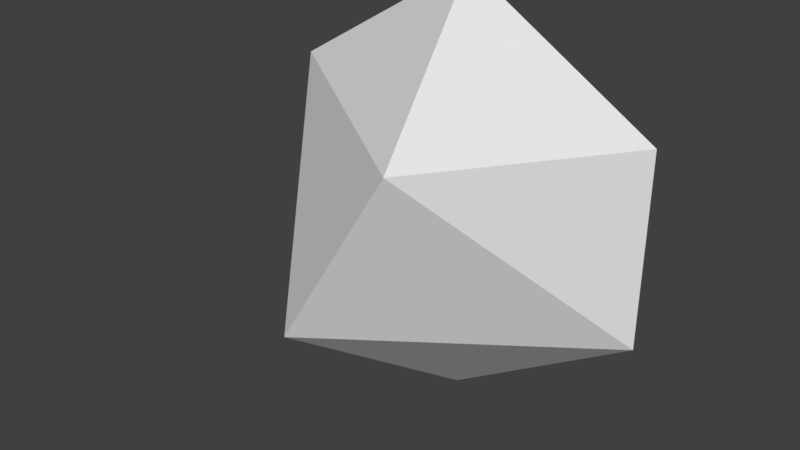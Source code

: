 # Source: FloatingIsland.blend  (saved by Blender 2.79.0; exported with 4.5.12 LTS)
import bpy
from mathutils import Matrix  # noqa: F401  (used for matrix-valued properties, if any)

bpy.ops.wm.read_factory_settings(use_empty=True)
scene = bpy.context.scene
scene.name = 'Scene'

# ---- collections
col_collection_1 = bpy.data.collections.new('Collection 1'); scene.collection.children.link(col_collection_1)

# ---- world
world_world = bpy.data.worlds.new('World'); scene.world = world_world
world_world.color = (0.05088, 0.05088, 0.05088)
world_world.use_sun_shadow = False
world_world.sun_shadow_jitter_overblur = 0.0
world_world.cycles.sampling_method = 'MANUAL'

# ---- meshes
me_icosphere = bpy.data.meshes.new('Icosphere')
me_icosphere.from_pydata([(0.0, 0.0, -1.0), (0.8931, -0.005136, -0.4472), (-0.2764, -0.8506, -0.4472), (-0.8944, 0.0, -0.4472), (-0.008175, 0.002649, -0.01605), (0.03382, 0.002361, -0.01605), (0.2764, -0.8506, 0.4472), (-0.9, 0.005346, 0.4472), (-0.0226, 0.001955, 0.01605), (0.01167, 0.002649, 0.01605), (0.8944, 0.0, 0.4472), (0.0, 0.0, 1.0)], [], [(0, 1, 2), (1, 0, 5), (0, 2, 3), (0, 3, 4), (0, 4, 5), (1, 5, 10), (2, 1, 6), (3, 2, 7), (4, 3, 8), (5, 4, 9), (1, 10, 6), (2, 6, 7), (3, 7, 8), (4, 8, 9), (5, 9, 10), (6, 10, 11), (7, 6, 11), (8, 7, 11), (9, 8, 11), (10, 9, 11)])
me_icosphere.use_remesh_preserve_volume = False
me_icosphere.use_remesh_preserve_attributes = False
me_icosphere.use_mirror_vertex_groups = False
me_icosphere.update()

# ---- objects
ob_icosphere = bpy.data.objects.new('Icosphere', me_icosphere)

# ---- transforms, parenting, visibility, modifiers, constraints
ob_icosphere.location = (9.678, 0.2065, -4.731)
ob_icosphere.lineart.crease_threshold = 0.0

# ---- collection membership
col_collection_1.objects.link(ob_icosphere)

# ---- scene / render settings (as saved in the file)
scene.frame_start = 1; scene.frame_end = 250; scene.frame_set(3)
scene.render.engine = 'BLENDER_EEVEE_NEXT'
scene.render.resolution_percentage = 50
scene.render.dither_intensity = 0.0
scene.cycles.use_denoising = False
scene.cycles.samples = 128
scene.cycles.sampling_pattern = 'TABULATED_SOBOL'
scene.cycles.use_adaptive_sampling = False
scene.cycles.use_light_tree = False
scene.cycles.blur_glossy = 0.0
scene.cycles.sample_clamp_indirect = 0.0
scene.view_settings.view_transform = 'Standard'
bpy.context.view_layer.update()

# ---- added for rendering (the .blend has no active camera and no usable light): camera, sun
cam_auto = bpy.data.cameras.new('AutoCamera')
cam_auto.lens = 50.0
cam_auto.sensor_width = 36.0
cam_auto.clip_end = 1000.0
ob_auto_camera = bpy.data.objects.new('AutoCamera', cam_auto)
scene.collection.objects.link(ob_auto_camera)
ob_auto_camera.location = (12.2842, -3.34719, -2.64321)
ob_auto_camera.rotation_euler = (1.09748, -7.21219e-08, 0.694738)
scene.camera = ob_auto_camera
light_auto_sun = bpy.data.lights.new('AutoSun', 'SUN')
light_auto_sun.energy = 3.0
light_auto_sun.angle = 0.0523599
ob_auto_sun = bpy.data.objects.new('AutoSun', light_auto_sun)
scene.collection.objects.link(ob_auto_sun)
ob_auto_sun.rotation_euler = (0.872665, 0.174533, 0.523599)
bpy.context.view_layer.update()
